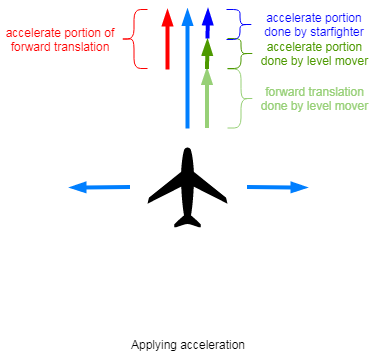

The diagram above was exported from draw.io. Its source (the exported page's mxGraphModel, read from the mxfile embedded in the PNG):
<mxGraphModel dx="805" dy="399" grid="1" gridSize="9.8425" guides="1" tooltips="1" connect="1" arrows="1" fold="1" page="1" pageScale="1" pageWidth="394" pageHeight="394" background="none" math="0" shadow="0">
  <root>
    <mxCell id="I-aIR-PRUX2fveEhAeNu-0" />
    <mxCell id="I-aIR-PRUX2fveEhAeNu-1" parent="I-aIR-PRUX2fveEhAeNu-0" />
    <mxCell id="I-aIR-PRUX2fveEhAeNu-14" value="" style="endArrow=blockThin;html=1;strokeColor=#007FFF;strokeWidth=4;endFill=1;shadow=0;comic=0;" edge="1" parent="I-aIR-PRUX2fveEhAeNu-1">
      <mxGeometry width="50" height="50" relative="1" as="geometry">
        <mxPoint x="197" y="158" as="sourcePoint" />
        <mxPoint x="197" y="39" as="targetPoint" />
      </mxGeometry>
    </mxCell>
    <mxCell id="I-aIR-PRUX2fveEhAeNu-15" value="" style="shape=mxgraph.signs.transportation.airplane_5;html=1;pointerEvents=1;fillColor=#000000;strokeColor=none;verticalLabelPosition=bottom;verticalAlign=top;align=center;" vertex="1" parent="I-aIR-PRUX2fveEhAeNu-1">
      <mxGeometry x="157" y="177" width="80" height="80" as="geometry" />
    </mxCell>
    <mxCell id="I-aIR-PRUX2fveEhAeNu-16" value="" style="endArrow=blockThin;html=1;strokeColor=#007FFF;strokeWidth=4;endFill=1;" edge="1" parent="I-aIR-PRUX2fveEhAeNu-1">
      <mxGeometry width="50" height="50" relative="1" as="geometry">
        <mxPoint x="256.5" y="216.5" as="sourcePoint" />
        <mxPoint x="316.5" y="217" as="targetPoint" />
      </mxGeometry>
    </mxCell>
    <mxCell id="I-aIR-PRUX2fveEhAeNu-17" value="" style="endArrow=blockThin;html=1;strokeColor=#007FFF;strokeWidth=4;endFill=1;" edge="1" parent="I-aIR-PRUX2fveEhAeNu-1">
      <mxGeometry width="50" height="50" relative="1" as="geometry">
        <mxPoint x="139.5" y="216.5" as="sourcePoint" />
        <mxPoint x="79.5" y="217" as="targetPoint" />
      </mxGeometry>
    </mxCell>
    <mxCell id="I-aIR-PRUX2fveEhAeNu-19" value="&lt;font color=&quot;#000000&quot;&gt;Applying acceleration&lt;/font&gt;" style="text;html=1;strokeColor=none;fillColor=none;align=center;verticalAlign=middle;whiteSpace=wrap;rounded=0;fontColor=#007FFF;" vertex="1" parent="I-aIR-PRUX2fveEhAeNu-1">
      <mxGeometry x="10" y="364" width="374" height="20" as="geometry" />
    </mxCell>
    <mxCell id="I-aIR-PRUX2fveEhAeNu-20" value="" style="endArrow=blockThin;html=1;strokeColor=#FF0000;strokeWidth=4;endFill=1;shadow=0;comic=0;" edge="1" parent="I-aIR-PRUX2fveEhAeNu-1">
      <mxGeometry width="50" height="50" relative="1" as="geometry">
        <mxPoint x="177" y="99" as="sourcePoint" />
        <mxPoint x="177" y="39.5" as="targetPoint" />
      </mxGeometry>
    </mxCell>
    <mxCell id="I-aIR-PRUX2fveEhAeNu-21" value="" style="shape=curlyBracket;whiteSpace=wrap;html=1;rounded=1;rotation=0;fontColor=#007FFF;strokeColor=#FF0000;" vertex="1" parent="I-aIR-PRUX2fveEhAeNu-1">
      <mxGeometry x="130" y="39" width="27" height="59" as="geometry" />
    </mxCell>
    <mxCell id="I-aIR-PRUX2fveEhAeNu-22" value="&lt;font color=&quot;#ff0000&quot;&gt;accelerate portion of forward translation&lt;/font&gt;" style="text;html=1;strokeColor=none;fillColor=none;align=center;verticalAlign=middle;whiteSpace=wrap;rounded=0;fontColor=#007FFF;" vertex="1" parent="I-aIR-PRUX2fveEhAeNu-1">
      <mxGeometry x="10" y="49" width="120" height="40" as="geometry" />
    </mxCell>
    <mxCell id="I-aIR-PRUX2fveEhAeNu-23" value="" style="endArrow=blockThin;html=1;strokeColor=#97D077;strokeWidth=4;endFill=1;shadow=0;comic=0;" edge="1" parent="I-aIR-PRUX2fveEhAeNu-1">
      <mxGeometry width="50" height="50" relative="1" as="geometry">
        <mxPoint x="216.5" y="157.5" as="sourcePoint" />
        <mxPoint x="216.5" y="98" as="targetPoint" />
      </mxGeometry>
    </mxCell>
    <mxCell id="I-aIR-PRUX2fveEhAeNu-24" value="" style="shape=curlyBracket;whiteSpace=wrap;html=1;rounded=1;rotation=180;fontColor=#97D077;strokeColor=#97D077;" vertex="1" parent="I-aIR-PRUX2fveEhAeNu-1">
      <mxGeometry x="237" y="98.5" width="27" height="59" as="geometry" />
    </mxCell>
    <mxCell id="I-aIR-PRUX2fveEhAeNu-25" value="forward translation done by level mover" style="text;html=1;strokeColor=none;fillColor=none;align=center;verticalAlign=middle;whiteSpace=wrap;rounded=0;fontColor=#97D077;" vertex="1" parent="I-aIR-PRUX2fveEhAeNu-1">
      <mxGeometry x="265" y="108" width="119" height="40" as="geometry" />
    </mxCell>
    <mxCell id="I-aIR-PRUX2fveEhAeNu-26" value="" style="endArrow=blockThin;html=1;strokeColor=#4D9900;strokeWidth=4;endFill=1;shadow=0;comic=0;" edge="1" parent="I-aIR-PRUX2fveEhAeNu-1">
      <mxGeometry width="50" height="50" relative="1" as="geometry">
        <mxPoint x="216.5" y="98.5" as="sourcePoint" />
        <mxPoint x="217" y="69" as="targetPoint" />
      </mxGeometry>
    </mxCell>
    <mxCell id="I-aIR-PRUX2fveEhAeNu-27" value="" style="shape=curlyBracket;whiteSpace=wrap;html=1;rounded=1;rotation=180;fontColor=#97D077;strokeColor=#4D9900;" vertex="1" parent="I-aIR-PRUX2fveEhAeNu-1">
      <mxGeometry x="237" y="68" width="27" height="30" as="geometry" />
    </mxCell>
    <mxCell id="I-aIR-PRUX2fveEhAeNu-28" value="accelerate portion done by level mover" style="text;html=1;strokeColor=none;fillColor=none;align=center;verticalAlign=middle;whiteSpace=wrap;rounded=0;fontColor=#4D9900;" vertex="1" parent="I-aIR-PRUX2fveEhAeNu-1">
      <mxGeometry x="265" y="63" width="119" height="40" as="geometry" />
    </mxCell>
    <mxCell id="I-aIR-PRUX2fveEhAeNu-29" value="" style="endArrow=blockThin;html=1;strokeColor=#0000FF;strokeWidth=4;endFill=1;shadow=0;comic=0;" edge="1" parent="I-aIR-PRUX2fveEhAeNu-1">
      <mxGeometry width="50" height="50" relative="1" as="geometry">
        <mxPoint x="217" y="68" as="sourcePoint" />
        <mxPoint x="217.5" y="38.5" as="targetPoint" />
      </mxGeometry>
    </mxCell>
    <mxCell id="I-aIR-PRUX2fveEhAeNu-30" value="" style="shape=curlyBracket;whiteSpace=wrap;html=1;rounded=1;rotation=180;fontColor=#97D077;strokeColor=#0000FF;" vertex="1" parent="I-aIR-PRUX2fveEhAeNu-1">
      <mxGeometry x="236" y="39" width="27" height="30" as="geometry" />
    </mxCell>
    <mxCell id="I-aIR-PRUX2fveEhAeNu-31" value="accelerate portion done by starfighter" style="text;html=1;strokeColor=none;fillColor=none;align=center;verticalAlign=middle;whiteSpace=wrap;rounded=0;fontColor=#0000FF;" vertex="1" parent="I-aIR-PRUX2fveEhAeNu-1">
      <mxGeometry x="264" y="34" width="120" height="40" as="geometry" />
    </mxCell>
  </root>
</mxGraphModel>